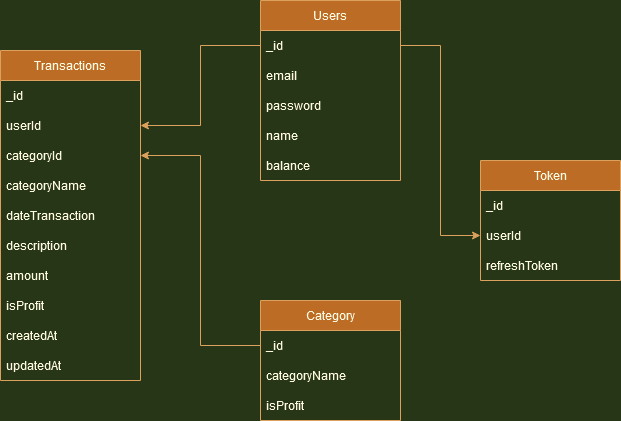

The diagram above was exported from draw.io. Its source (the exported page's mxGraphModel, read from the mxfile embedded in the PNG):
<mxGraphModel dx="922" dy="750" grid="1" gridSize="10" guides="1" tooltips="1" connect="1" arrows="1" fold="1" page="1" pageScale="1" pageWidth="827" pageHeight="1169" background="#283618" math="0" shadow="0">
  <root>
    <mxCell id="WIyWlLk6GJQsqaUBKTNV-0" />
    <mxCell id="WIyWlLk6GJQsqaUBKTNV-1" parent="WIyWlLk6GJQsqaUBKTNV-0" />
    <mxCell id="L5rwBtCPc2HXQzlrnBBX-4" value="Users" style="swimlane;fontStyle=0;childLayout=stackLayout;horizontal=1;startSize=30;horizontalStack=0;resizeParent=1;resizeParentMax=0;resizeLast=0;collapsible=1;marginBottom=0;fillColor=#BC6C25;strokeColor=#DDA15E;fontColor=#FEFAE0;" parent="WIyWlLk6GJQsqaUBKTNV-1" vertex="1">
      <mxGeometry x="340" y="30" width="140" height="180" as="geometry" />
    </mxCell>
    <mxCell id="L5rwBtCPc2HXQzlrnBBX-14" value="_id" style="text;strokeColor=none;fillColor=none;align=left;verticalAlign=middle;spacingLeft=4;spacingRight=4;overflow=hidden;points=[[0,0.5],[1,0.5]];portConstraint=eastwest;rotatable=0;fontColor=#FEFAE0;" parent="L5rwBtCPc2HXQzlrnBBX-4" vertex="1">
      <mxGeometry y="30" width="140" height="30" as="geometry" />
    </mxCell>
    <mxCell id="L5rwBtCPc2HXQzlrnBBX-6" value="email" style="text;strokeColor=none;fillColor=none;align=left;verticalAlign=middle;spacingLeft=4;spacingRight=4;overflow=hidden;points=[[0,0.5],[1,0.5]];portConstraint=eastwest;rotatable=0;fontColor=#FEFAE0;" parent="L5rwBtCPc2HXQzlrnBBX-4" vertex="1">
      <mxGeometry y="60" width="140" height="30" as="geometry" />
    </mxCell>
    <mxCell id="L5rwBtCPc2HXQzlrnBBX-7" value="password" style="text;strokeColor=none;fillColor=none;align=left;verticalAlign=middle;spacingLeft=4;spacingRight=4;overflow=hidden;points=[[0,0.5],[1,0.5]];portConstraint=eastwest;rotatable=0;fontColor=#FEFAE0;" parent="L5rwBtCPc2HXQzlrnBBX-4" vertex="1">
      <mxGeometry y="90" width="140" height="30" as="geometry" />
    </mxCell>
    <mxCell id="L5rwBtCPc2HXQzlrnBBX-5" value="name" style="text;strokeColor=none;fillColor=none;align=left;verticalAlign=middle;spacingLeft=4;spacingRight=4;overflow=hidden;points=[[0,0.5],[1,0.5]];portConstraint=eastwest;rotatable=0;fontColor=#FEFAE0;" parent="L5rwBtCPc2HXQzlrnBBX-4" vertex="1">
      <mxGeometry y="120" width="140" height="30" as="geometry" />
    </mxCell>
    <mxCell id="L5rwBtCPc2HXQzlrnBBX-39" value="balance" style="text;strokeColor=none;fillColor=none;align=left;verticalAlign=middle;spacingLeft=4;spacingRight=4;overflow=hidden;points=[[0,0.5],[1,0.5]];portConstraint=eastwest;rotatable=0;fontColor=#FEFAE0;" parent="L5rwBtCPc2HXQzlrnBBX-4" vertex="1">
      <mxGeometry y="150" width="140" height="30" as="geometry" />
    </mxCell>
    <mxCell id="L5rwBtCPc2HXQzlrnBBX-15" value="Category" style="swimlane;fontStyle=0;childLayout=stackLayout;horizontal=1;startSize=30;horizontalStack=0;resizeParent=1;resizeParentMax=0;resizeLast=0;collapsible=1;marginBottom=0;fillColor=#BC6C25;strokeColor=#DDA15E;fontColor=#FEFAE0;" parent="WIyWlLk6GJQsqaUBKTNV-1" vertex="1">
      <mxGeometry x="340" y="330" width="140" height="120" as="geometry" />
    </mxCell>
    <mxCell id="L5rwBtCPc2HXQzlrnBBX-17" value="_id" style="text;strokeColor=none;fillColor=none;align=left;verticalAlign=middle;spacingLeft=4;spacingRight=4;overflow=hidden;points=[[0,0.5],[1,0.5]];portConstraint=eastwest;rotatable=0;fontColor=#FEFAE0;" parent="L5rwBtCPc2HXQzlrnBBX-15" vertex="1">
      <mxGeometry y="30" width="140" height="30" as="geometry" />
    </mxCell>
    <mxCell id="L5rwBtCPc2HXQzlrnBBX-16" value="categoryName" style="text;strokeColor=none;fillColor=none;align=left;verticalAlign=middle;spacingLeft=4;spacingRight=4;overflow=hidden;points=[[0,0.5],[1,0.5]];portConstraint=eastwest;rotatable=0;fontColor=#FEFAE0;" parent="L5rwBtCPc2HXQzlrnBBX-15" vertex="1">
      <mxGeometry y="60" width="140" height="30" as="geometry" />
    </mxCell>
    <mxCell id="L5rwBtCPc2HXQzlrnBBX-18" value="isProfit" style="text;strokeColor=none;fillColor=none;align=left;verticalAlign=middle;spacingLeft=4;spacingRight=4;overflow=hidden;points=[[0,0.5],[1,0.5]];portConstraint=eastwest;rotatable=0;fontColor=#FEFAE0;" parent="L5rwBtCPc2HXQzlrnBBX-15" vertex="1">
      <mxGeometry y="90" width="140" height="30" as="geometry" />
    </mxCell>
    <mxCell id="L5rwBtCPc2HXQzlrnBBX-27" value="Transactions" style="swimlane;fontStyle=0;childLayout=stackLayout;horizontal=1;startSize=30;horizontalStack=0;resizeParent=1;resizeParentMax=0;resizeLast=0;collapsible=1;marginBottom=0;fillColor=#BC6C25;strokeColor=#DDA15E;fontColor=#FEFAE0;" parent="WIyWlLk6GJQsqaUBKTNV-1" vertex="1">
      <mxGeometry x="80" y="80" width="140" height="330" as="geometry" />
    </mxCell>
    <mxCell id="L5rwBtCPc2HXQzlrnBBX-28" value="_id" style="text;strokeColor=none;fillColor=none;align=left;verticalAlign=middle;spacingLeft=4;spacingRight=4;overflow=hidden;points=[[0,0.5],[1,0.5]];portConstraint=eastwest;rotatable=0;fontColor=#FEFAE0;" parent="L5rwBtCPc2HXQzlrnBBX-27" vertex="1">
      <mxGeometry y="30" width="140" height="30" as="geometry" />
    </mxCell>
    <mxCell id="L5rwBtCPc2HXQzlrnBBX-32" value="userId" style="text;strokeColor=none;fillColor=none;align=left;verticalAlign=middle;spacingLeft=4;spacingRight=4;overflow=hidden;points=[[0,0.5],[1,0.5]];portConstraint=eastwest;rotatable=0;fontColor=#FEFAE0;" parent="L5rwBtCPc2HXQzlrnBBX-27" vertex="1">
      <mxGeometry y="60" width="140" height="30" as="geometry" />
    </mxCell>
    <mxCell id="L5rwBtCPc2HXQzlrnBBX-31" value="categoryId" style="text;strokeColor=none;fillColor=none;align=left;verticalAlign=middle;spacingLeft=4;spacingRight=4;overflow=hidden;points=[[0,0.5],[1,0.5]];portConstraint=eastwest;rotatable=0;fontColor=#FEFAE0;" parent="L5rwBtCPc2HXQzlrnBBX-27" vertex="1">
      <mxGeometry y="90" width="140" height="30" as="geometry" />
    </mxCell>
    <mxCell id="-oSD3Lom-KxgK1EoKc2N-0" value="categoryName" style="text;strokeColor=none;fillColor=none;align=left;verticalAlign=middle;spacingLeft=4;spacingRight=4;overflow=hidden;points=[[0,0.5],[1,0.5]];portConstraint=eastwest;rotatable=0;fontColor=#FEFAE0;" vertex="1" parent="L5rwBtCPc2HXQzlrnBBX-27">
      <mxGeometry y="120" width="140" height="30" as="geometry" />
    </mxCell>
    <mxCell id="L5rwBtCPc2HXQzlrnBBX-29" value="dateTransaction" style="text;strokeColor=none;fillColor=none;align=left;verticalAlign=middle;spacingLeft=4;spacingRight=4;overflow=hidden;points=[[0,0.5],[1,0.5]];portConstraint=eastwest;rotatable=0;fontColor=#FEFAE0;" parent="L5rwBtCPc2HXQzlrnBBX-27" vertex="1">
      <mxGeometry y="150" width="140" height="30" as="geometry" />
    </mxCell>
    <mxCell id="L5rwBtCPc2HXQzlrnBBX-30" value="description" style="text;strokeColor=none;fillColor=none;align=left;verticalAlign=middle;spacingLeft=4;spacingRight=4;overflow=hidden;points=[[0,0.5],[1,0.5]];portConstraint=eastwest;rotatable=0;fontColor=#FEFAE0;" parent="L5rwBtCPc2HXQzlrnBBX-27" vertex="1">
      <mxGeometry y="180" width="140" height="30" as="geometry" />
    </mxCell>
    <mxCell id="L5rwBtCPc2HXQzlrnBBX-33" value="amount" style="text;strokeColor=none;fillColor=none;align=left;verticalAlign=middle;spacingLeft=4;spacingRight=4;overflow=hidden;points=[[0,0.5],[1,0.5]];portConstraint=eastwest;rotatable=0;fontColor=#FEFAE0;" parent="L5rwBtCPc2HXQzlrnBBX-27" vertex="1">
      <mxGeometry y="210" width="140" height="30" as="geometry" />
    </mxCell>
    <mxCell id="L5rwBtCPc2HXQzlrnBBX-36" value="isProfit" style="text;strokeColor=none;fillColor=none;align=left;verticalAlign=middle;spacingLeft=4;spacingRight=4;overflow=hidden;points=[[0,0.5],[1,0.5]];portConstraint=eastwest;rotatable=0;fontColor=#FEFAE0;" parent="L5rwBtCPc2HXQzlrnBBX-27" vertex="1">
      <mxGeometry y="240" width="140" height="30" as="geometry" />
    </mxCell>
    <mxCell id="L5rwBtCPc2HXQzlrnBBX-37" value="createdAt" style="text;strokeColor=none;fillColor=none;align=left;verticalAlign=middle;spacingLeft=4;spacingRight=4;overflow=hidden;points=[[0,0.5],[1,0.5]];portConstraint=eastwest;rotatable=0;fontColor=#FEFAE0;" parent="L5rwBtCPc2HXQzlrnBBX-27" vertex="1">
      <mxGeometry y="270" width="140" height="30" as="geometry" />
    </mxCell>
    <mxCell id="L5rwBtCPc2HXQzlrnBBX-38" value="updatedAt" style="text;strokeColor=none;fillColor=none;align=left;verticalAlign=middle;spacingLeft=4;spacingRight=4;overflow=hidden;points=[[0,0.5],[1,0.5]];portConstraint=eastwest;rotatable=0;fontColor=#FEFAE0;" parent="L5rwBtCPc2HXQzlrnBBX-27" vertex="1">
      <mxGeometry y="300" width="140" height="30" as="geometry" />
    </mxCell>
    <mxCell id="L5rwBtCPc2HXQzlrnBBX-44" style="edgeStyle=orthogonalEdgeStyle;rounded=0;orthogonalLoop=1;jettySize=auto;html=1;exitX=0;exitY=0.5;exitDx=0;exitDy=0;entryX=1;entryY=0.5;entryDx=0;entryDy=0;labelBackgroundColor=#283618;strokeColor=#DDA15E;fontColor=#FEFAE0;" parent="WIyWlLk6GJQsqaUBKTNV-1" source="L5rwBtCPc2HXQzlrnBBX-14" target="L5rwBtCPc2HXQzlrnBBX-32" edge="1">
      <mxGeometry relative="1" as="geometry" />
    </mxCell>
    <mxCell id="L5rwBtCPc2HXQzlrnBBX-45" style="edgeStyle=orthogonalEdgeStyle;rounded=0;orthogonalLoop=1;jettySize=auto;html=1;exitX=0;exitY=0.5;exitDx=0;exitDy=0;labelBackgroundColor=#283618;strokeColor=#DDA15E;fontColor=#FEFAE0;" parent="WIyWlLk6GJQsqaUBKTNV-1" source="L5rwBtCPc2HXQzlrnBBX-17" target="L5rwBtCPc2HXQzlrnBBX-31" edge="1">
      <mxGeometry relative="1" as="geometry">
        <mxPoint x="230" y="190" as="targetPoint" />
      </mxGeometry>
    </mxCell>
    <mxCell id="6HD2s6ytCANHUuO1xw_f-0" value="Token" style="swimlane;fontStyle=0;childLayout=stackLayout;horizontal=1;startSize=30;horizontalStack=0;resizeParent=1;resizeParentMax=0;resizeLast=0;collapsible=1;marginBottom=0;fillColor=#BC6C25;strokeColor=#DDA15E;fontColor=#FEFAE0;" parent="WIyWlLk6GJQsqaUBKTNV-1" vertex="1">
      <mxGeometry x="560" y="190" width="140" height="120" as="geometry" />
    </mxCell>
    <mxCell id="6HD2s6ytCANHUuO1xw_f-1" value="_id" style="text;strokeColor=none;fillColor=none;align=left;verticalAlign=middle;spacingLeft=4;spacingRight=4;overflow=hidden;points=[[0,0.5],[1,0.5]];portConstraint=eastwest;rotatable=0;fontColor=#FEFAE0;" parent="6HD2s6ytCANHUuO1xw_f-0" vertex="1">
      <mxGeometry y="30" width="140" height="30" as="geometry" />
    </mxCell>
    <mxCell id="6HD2s6ytCANHUuO1xw_f-2" value="userId" style="text;strokeColor=none;fillColor=none;align=left;verticalAlign=middle;spacingLeft=4;spacingRight=4;overflow=hidden;points=[[0,0.5],[1,0.5]];portConstraint=eastwest;rotatable=0;fontColor=#FEFAE0;" parent="6HD2s6ytCANHUuO1xw_f-0" vertex="1">
      <mxGeometry y="60" width="140" height="30" as="geometry" />
    </mxCell>
    <mxCell id="6HD2s6ytCANHUuO1xw_f-3" value="refreshToken" style="text;strokeColor=none;fillColor=none;align=left;verticalAlign=middle;spacingLeft=4;spacingRight=4;overflow=hidden;points=[[0,0.5],[1,0.5]];portConstraint=eastwest;rotatable=0;fontColor=#FEFAE0;" parent="6HD2s6ytCANHUuO1xw_f-0" vertex="1">
      <mxGeometry y="90" width="140" height="30" as="geometry" />
    </mxCell>
    <mxCell id="6HD2s6ytCANHUuO1xw_f-7" value="" style="endArrow=classic;html=1;rounded=0;exitX=1;exitY=0.5;exitDx=0;exitDy=0;edgeStyle=orthogonalEdgeStyle;labelBackgroundColor=#283618;strokeColor=#DDA15E;fontColor=#FEFAE0;" parent="WIyWlLk6GJQsqaUBKTNV-1" source="L5rwBtCPc2HXQzlrnBBX-14" target="6HD2s6ytCANHUuO1xw_f-2" edge="1">
      <mxGeometry width="50" height="50" relative="1" as="geometry">
        <mxPoint x="450" y="370" as="sourcePoint" />
        <mxPoint x="550" y="270" as="targetPoint" />
      </mxGeometry>
    </mxCell>
  </root>
</mxGraphModel>